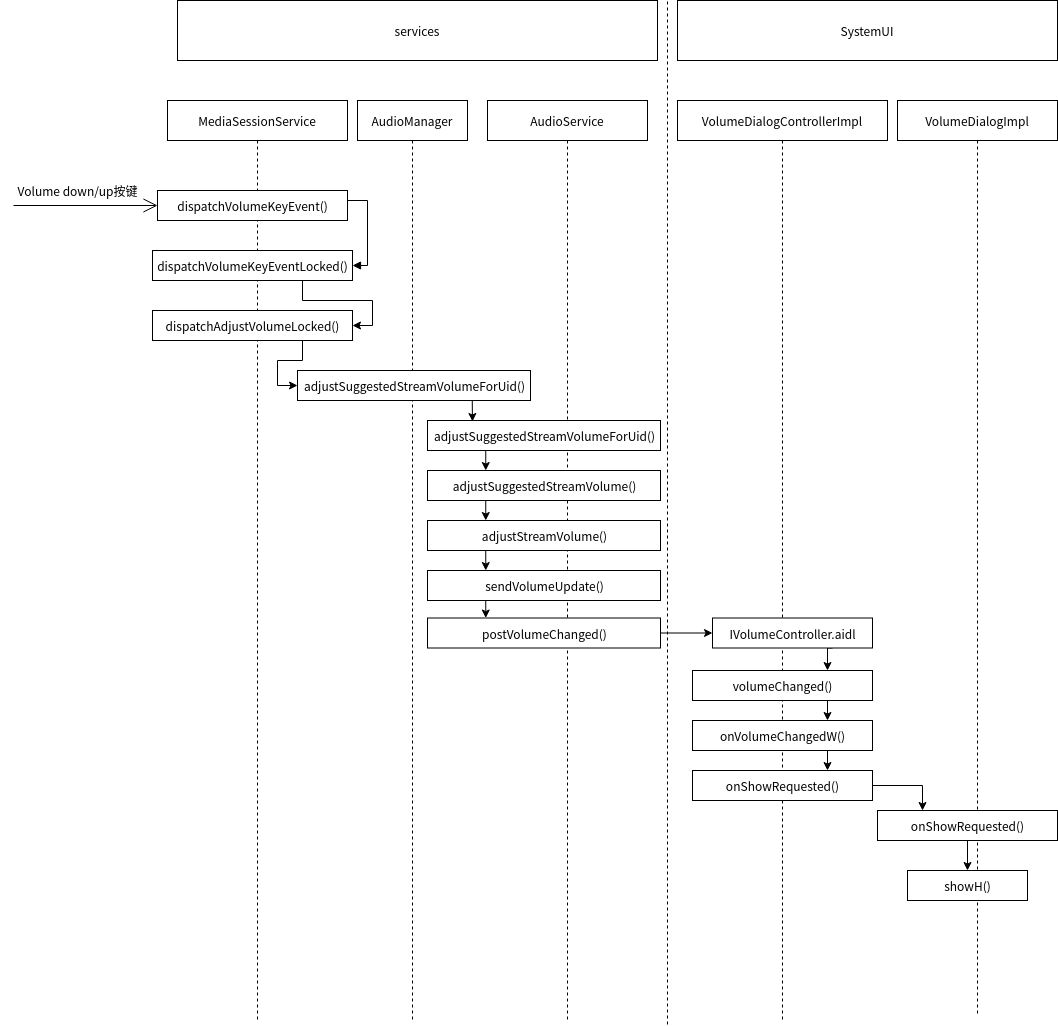

The diagram above was exported from draw.io. Its source (the exported page's mxGraphModel, read from the mxfile embedded in the PNG):
<mxGraphModel dx="2322" dy="575" grid="1" gridSize="10" guides="1" tooltips="1" connect="1" arrows="1" fold="1" page="1" pageScale="1" pageWidth="827" pageHeight="1169" math="0" shadow="0">
  <root>
    <mxCell id="0" />
    <mxCell id="1" parent="0" />
    <mxCell id="loSSz8gk79tSjO_XTifd-2" value="AudioService" style="shape=umlLifeline;perimeter=lifelinePerimeter;whiteSpace=wrap;html=1;container=1;collapsible=0;recursiveResize=0;outlineConnect=0;" vertex="1" parent="1">
      <mxGeometry x="310" y="120" width="160" height="920" as="geometry" />
    </mxCell>
    <mxCell id="loSSz8gk79tSjO_XTifd-38" style="edgeStyle=orthogonalEdgeStyle;rounded=0;orthogonalLoop=1;jettySize=auto;html=1;exitX=0.25;exitY=1;exitDx=0;exitDy=0;entryX=0.25;entryY=0;entryDx=0;entryDy=0;" edge="1" parent="loSSz8gk79tSjO_XTifd-2" source="loSSz8gk79tSjO_XTifd-28" target="loSSz8gk79tSjO_XTifd-37">
      <mxGeometry relative="1" as="geometry" />
    </mxCell>
    <mxCell id="loSSz8gk79tSjO_XTifd-28" value="adjustSuggestedStreamVolumeForUid()" style="html=1;" vertex="1" parent="loSSz8gk79tSjO_XTifd-2">
      <mxGeometry x="-60" y="320" width="233" height="30" as="geometry" />
    </mxCell>
    <mxCell id="loSSz8gk79tSjO_XTifd-37" value="adjustSuggestedStreamVolume()" style="html=1;" vertex="1" parent="loSSz8gk79tSjO_XTifd-2">
      <mxGeometry x="-60" y="370" width="233" height="30" as="geometry" />
    </mxCell>
    <mxCell id="loSSz8gk79tSjO_XTifd-43" style="edgeStyle=orthogonalEdgeStyle;rounded=0;orthogonalLoop=1;jettySize=auto;html=1;exitX=0.25;exitY=1;exitDx=0;exitDy=0;entryX=0.25;entryY=0;entryDx=0;entryDy=0;" edge="1" parent="loSSz8gk79tSjO_XTifd-2" source="loSSz8gk79tSjO_XTifd-39" target="loSSz8gk79tSjO_XTifd-41">
      <mxGeometry relative="1" as="geometry" />
    </mxCell>
    <mxCell id="loSSz8gk79tSjO_XTifd-39" value="adjustStreamVolume()" style="html=1;" vertex="1" parent="loSSz8gk79tSjO_XTifd-2">
      <mxGeometry x="-60" y="420" width="233" height="30" as="geometry" />
    </mxCell>
    <mxCell id="loSSz8gk79tSjO_XTifd-40" style="edgeStyle=orthogonalEdgeStyle;rounded=0;orthogonalLoop=1;jettySize=auto;html=1;exitX=0.25;exitY=1;exitDx=0;exitDy=0;entryX=0.25;entryY=0;entryDx=0;entryDy=0;" edge="1" parent="loSSz8gk79tSjO_XTifd-2" source="loSSz8gk79tSjO_XTifd-37" target="loSSz8gk79tSjO_XTifd-39">
      <mxGeometry relative="1" as="geometry" />
    </mxCell>
    <mxCell id="loSSz8gk79tSjO_XTifd-45" style="edgeStyle=orthogonalEdgeStyle;rounded=0;orthogonalLoop=1;jettySize=auto;html=1;exitX=0.25;exitY=1;exitDx=0;exitDy=0;entryX=0.25;entryY=0;entryDx=0;entryDy=0;" edge="1" parent="loSSz8gk79tSjO_XTifd-2" source="loSSz8gk79tSjO_XTifd-41" target="loSSz8gk79tSjO_XTifd-42">
      <mxGeometry relative="1" as="geometry" />
    </mxCell>
    <mxCell id="loSSz8gk79tSjO_XTifd-41" value="sendVolumeUpdate()" style="html=1;" vertex="1" parent="loSSz8gk79tSjO_XTifd-2">
      <mxGeometry x="-60" y="470" width="233" height="30" as="geometry" />
    </mxCell>
    <mxCell id="loSSz8gk79tSjO_XTifd-42" value="postVolumeChanged()" style="html=1;" vertex="1" parent="loSSz8gk79tSjO_XTifd-2">
      <mxGeometry x="-60" y="517.5" width="233" height="30" as="geometry" />
    </mxCell>
    <mxCell id="loSSz8gk79tSjO_XTifd-3" value="MediaSessionService" style="shape=umlLifeline;perimeter=lifelinePerimeter;whiteSpace=wrap;html=1;container=1;collapsible=0;recursiveResize=0;outlineConnect=0;" vertex="1" parent="1">
      <mxGeometry x="-10" y="120" width="180" height="920" as="geometry" />
    </mxCell>
    <mxCell id="loSSz8gk79tSjO_XTifd-15" value="dispatchVolumeKeyEvent()" style="html=1;" vertex="1" parent="loSSz8gk79tSjO_XTifd-3">
      <mxGeometry x="-10" y="90" width="190" height="30" as="geometry" />
    </mxCell>
    <mxCell id="loSSz8gk79tSjO_XTifd-27" style="edgeStyle=orthogonalEdgeStyle;rounded=0;orthogonalLoop=1;jettySize=auto;html=1;exitX=0.75;exitY=1;exitDx=0;exitDy=0;entryX=1;entryY=0.5;entryDx=0;entryDy=0;" edge="1" parent="loSSz8gk79tSjO_XTifd-3" source="loSSz8gk79tSjO_XTifd-22" target="loSSz8gk79tSjO_XTifd-23">
      <mxGeometry relative="1" as="geometry" />
    </mxCell>
    <mxCell id="loSSz8gk79tSjO_XTifd-22" value="dispatchVolumeKeyEventLocked()" style="html=1;" vertex="1" parent="loSSz8gk79tSjO_XTifd-3">
      <mxGeometry x="-15" y="150" width="200" height="30" as="geometry" />
    </mxCell>
    <mxCell id="loSSz8gk79tSjO_XTifd-23" value="dispatchAdjustVolumeLocked()" style="html=1;" vertex="1" parent="loSSz8gk79tSjO_XTifd-3">
      <mxGeometry x="-15" y="210" width="200" height="30" as="geometry" />
    </mxCell>
    <mxCell id="loSSz8gk79tSjO_XTifd-21" value="" style="edgeStyle=orthogonalEdgeStyle;html=1;align=left;spacingLeft=2;endArrow=block;rounded=0;entryX=1;entryY=0.5;entryDx=0;entryDy=0;exitX=1;exitY=0.5;exitDx=0;exitDy=0;" edge="1" target="loSSz8gk79tSjO_XTifd-22" parent="loSSz8gk79tSjO_XTifd-3" source="loSSz8gk79tSjO_XTifd-15">
      <mxGeometry relative="1" as="geometry">
        <mxPoint x="170" y="100" as="sourcePoint" />
        <Array as="points">
          <mxPoint x="180" y="100" />
          <mxPoint x="200" y="100" />
          <mxPoint x="200" y="165" />
        </Array>
        <mxPoint x="175" y="120" as="targetPoint" />
      </mxGeometry>
    </mxCell>
    <mxCell id="loSSz8gk79tSjO_XTifd-11" value="VolumeDialogControllerImpl" style="shape=umlLifeline;perimeter=lifelinePerimeter;whiteSpace=wrap;html=1;container=1;collapsible=0;recursiveResize=0;outlineConnect=0;" vertex="1" parent="1">
      <mxGeometry x="500" y="120" width="210" height="920" as="geometry" />
    </mxCell>
    <mxCell id="loSSz8gk79tSjO_XTifd-53" style="edgeStyle=orthogonalEdgeStyle;rounded=0;orthogonalLoop=1;jettySize=auto;html=1;exitX=0.75;exitY=1;exitDx=0;exitDy=0;entryX=0.75;entryY=0;entryDx=0;entryDy=0;" edge="1" parent="loSSz8gk79tSjO_XTifd-11" source="loSSz8gk79tSjO_XTifd-46" target="loSSz8gk79tSjO_XTifd-47">
      <mxGeometry relative="1" as="geometry" />
    </mxCell>
    <mxCell id="loSSz8gk79tSjO_XTifd-46" value="volumeChanged()" style="html=1;" vertex="1" parent="loSSz8gk79tSjO_XTifd-11">
      <mxGeometry x="15" y="570" width="180" height="30" as="geometry" />
    </mxCell>
    <mxCell id="loSSz8gk79tSjO_XTifd-54" style="edgeStyle=orthogonalEdgeStyle;rounded=0;orthogonalLoop=1;jettySize=auto;html=1;exitX=0.75;exitY=1;exitDx=0;exitDy=0;entryX=0.75;entryY=0;entryDx=0;entryDy=0;" edge="1" parent="loSSz8gk79tSjO_XTifd-11" source="loSSz8gk79tSjO_XTifd-47" target="loSSz8gk79tSjO_XTifd-48">
      <mxGeometry relative="1" as="geometry" />
    </mxCell>
    <mxCell id="loSSz8gk79tSjO_XTifd-47" value="onVolumeChangedW()" style="html=1;" vertex="1" parent="loSSz8gk79tSjO_XTifd-11">
      <mxGeometry x="15" y="620" width="180" height="30" as="geometry" />
    </mxCell>
    <mxCell id="loSSz8gk79tSjO_XTifd-48" value="onShowRequested()" style="html=1;" vertex="1" parent="loSSz8gk79tSjO_XTifd-11">
      <mxGeometry x="15" y="670" width="180" height="30" as="geometry" />
    </mxCell>
    <mxCell id="loSSz8gk79tSjO_XTifd-52" style="edgeStyle=orthogonalEdgeStyle;rounded=0;orthogonalLoop=1;jettySize=auto;html=1;exitX=0.75;exitY=1;exitDx=0;exitDy=0;entryX=0.75;entryY=0;entryDx=0;entryDy=0;" edge="1" parent="loSSz8gk79tSjO_XTifd-11" source="loSSz8gk79tSjO_XTifd-49" target="loSSz8gk79tSjO_XTifd-46">
      <mxGeometry relative="1" as="geometry" />
    </mxCell>
    <mxCell id="loSSz8gk79tSjO_XTifd-49" value="IVolumeController.aidl" style="html=1;" vertex="1" parent="loSSz8gk79tSjO_XTifd-11">
      <mxGeometry x="35" y="517.5" width="160" height="30" as="geometry" />
    </mxCell>
    <mxCell id="loSSz8gk79tSjO_XTifd-12" value="VolumeDialogImpl" style="shape=umlLifeline;perimeter=lifelinePerimeter;whiteSpace=wrap;html=1;container=1;collapsible=0;recursiveResize=0;outlineConnect=0;" vertex="1" parent="1">
      <mxGeometry x="720" y="120" width="160" height="915" as="geometry" />
    </mxCell>
    <mxCell id="loSSz8gk79tSjO_XTifd-58" style="edgeStyle=orthogonalEdgeStyle;rounded=0;orthogonalLoop=1;jettySize=auto;html=1;entryX=0.5;entryY=0;entryDx=0;entryDy=0;" edge="1" parent="loSSz8gk79tSjO_XTifd-12" source="loSSz8gk79tSjO_XTifd-55" target="loSSz8gk79tSjO_XTifd-56">
      <mxGeometry relative="1" as="geometry" />
    </mxCell>
    <mxCell id="loSSz8gk79tSjO_XTifd-55" value="onShowRequested()" style="html=1;" vertex="1" parent="loSSz8gk79tSjO_XTifd-12">
      <mxGeometry x="-20" y="710" width="180" height="30" as="geometry" />
    </mxCell>
    <mxCell id="loSSz8gk79tSjO_XTifd-56" value="showH()" style="html=1;" vertex="1" parent="loSSz8gk79tSjO_XTifd-12">
      <mxGeometry x="10" y="770" width="120" height="30" as="geometry" />
    </mxCell>
    <mxCell id="loSSz8gk79tSjO_XTifd-13" value="" style="endArrow=open;endFill=1;endSize=12;html=1;rounded=0;entryX=0;entryY=0.5;entryDx=0;entryDy=0;exitX=0.043;exitY=1.25;exitDx=0;exitDy=0;exitPerimeter=0;" edge="1" parent="1" source="loSSz8gk79tSjO_XTifd-14" target="loSSz8gk79tSjO_XTifd-15">
      <mxGeometry width="160" relative="1" as="geometry">
        <mxPoint x="-170" y="220" as="sourcePoint" />
        <mxPoint x="-10" y="220" as="targetPoint" />
      </mxGeometry>
    </mxCell>
    <mxCell id="loSSz8gk79tSjO_XTifd-14" value="Volume down/up按键" style="text;html=1;align=center;verticalAlign=middle;resizable=0;points=[];autosize=1;strokeColor=none;fillColor=none;" vertex="1" parent="1">
      <mxGeometry x="-170" y="200" width="140" height="20" as="geometry" />
    </mxCell>
    <mxCell id="loSSz8gk79tSjO_XTifd-29" value="AudioManager" style="shape=umlLifeline;perimeter=lifelinePerimeter;whiteSpace=wrap;html=1;container=1;collapsible=0;recursiveResize=0;outlineConnect=0;" vertex="1" parent="1">
      <mxGeometry x="180" y="120" width="110" height="920" as="geometry" />
    </mxCell>
    <mxCell id="loSSz8gk79tSjO_XTifd-30" value="adjustSuggestedStreamVolumeForUid()" style="html=1;" vertex="1" parent="loSSz8gk79tSjO_XTifd-29">
      <mxGeometry x="-60" y="270" width="233" height="30" as="geometry" />
    </mxCell>
    <mxCell id="loSSz8gk79tSjO_XTifd-33" style="edgeStyle=orthogonalEdgeStyle;rounded=0;orthogonalLoop=1;jettySize=auto;html=1;exitX=0.75;exitY=1;exitDx=0;exitDy=0;entryX=0;entryY=0.5;entryDx=0;entryDy=0;" edge="1" parent="1" source="loSSz8gk79tSjO_XTifd-23" target="loSSz8gk79tSjO_XTifd-30">
      <mxGeometry relative="1" as="geometry" />
    </mxCell>
    <mxCell id="loSSz8gk79tSjO_XTifd-34" style="edgeStyle=orthogonalEdgeStyle;rounded=0;orthogonalLoop=1;jettySize=auto;html=1;exitX=0.75;exitY=1;exitDx=0;exitDy=0;entryX=0.193;entryY=0.033;entryDx=0;entryDy=0;entryPerimeter=0;" edge="1" parent="1" source="loSSz8gk79tSjO_XTifd-30" target="loSSz8gk79tSjO_XTifd-28">
      <mxGeometry relative="1" as="geometry" />
    </mxCell>
    <mxCell id="loSSz8gk79tSjO_XTifd-50" style="edgeStyle=orthogonalEdgeStyle;rounded=0;orthogonalLoop=1;jettySize=auto;html=1;entryX=0;entryY=0.5;entryDx=0;entryDy=0;" edge="1" parent="1" source="loSSz8gk79tSjO_XTifd-42" target="loSSz8gk79tSjO_XTifd-49">
      <mxGeometry relative="1" as="geometry" />
    </mxCell>
    <mxCell id="loSSz8gk79tSjO_XTifd-57" style="edgeStyle=orthogonalEdgeStyle;rounded=0;orthogonalLoop=1;jettySize=auto;html=1;entryX=0.25;entryY=0;entryDx=0;entryDy=0;" edge="1" parent="1" source="loSSz8gk79tSjO_XTifd-48" target="loSSz8gk79tSjO_XTifd-55">
      <mxGeometry relative="1" as="geometry" />
    </mxCell>
    <mxCell id="loSSz8gk79tSjO_XTifd-59" value="services" style="rounded=0;whiteSpace=wrap;html=1;" vertex="1" parent="1">
      <mxGeometry y="20" width="480" height="60" as="geometry" />
    </mxCell>
    <mxCell id="loSSz8gk79tSjO_XTifd-60" value="SystemUI" style="rounded=0;whiteSpace=wrap;html=1;" vertex="1" parent="1">
      <mxGeometry x="500" y="20" width="380" height="60" as="geometry" />
    </mxCell>
    <mxCell id="loSSz8gk79tSjO_XTifd-64" value="" style="endArrow=none;dashed=1;html=1;rounded=0;" edge="1" parent="1">
      <mxGeometry width="50" height="50" relative="1" as="geometry">
        <mxPoint x="490" y="1044" as="sourcePoint" />
        <mxPoint x="490" y="20" as="targetPoint" />
      </mxGeometry>
    </mxCell>
  </root>
</mxGraphModel>